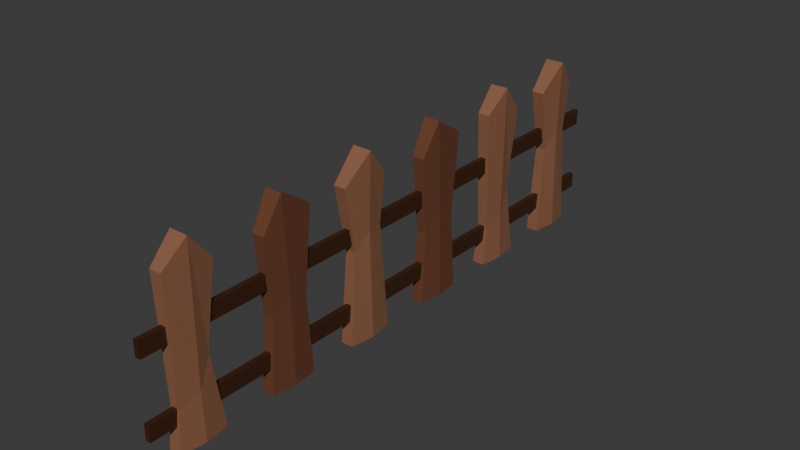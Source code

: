 # Source: valla.blend  (saved by Blender 4.1.23; exported with 4.5.12 LTS)
import bpy
from mathutils import Matrix  # noqa: F401  (used for matrix-valued properties, if any)

bpy.ops.wm.read_factory_settings(use_empty=True)
scene = bpy.context.scene
scene.name = 'Scene'

# ---- materials (node trees are filled in below, after node groups)
mat_material_071 = bpy.data.materials.new('Material.071')
mat_material_071.use_transparent_shadow = False
mat_marron_007 = bpy.data.materials.new('Marron.007')
mat_marron_007.use_transparent_shadow = False
mat_material_072 = bpy.data.materials.new('Material.072')
mat_material_072.alpha_threshold = 0.0
mat_material_072.use_transparent_shadow = False
mat_material_072.roughness = 0.5
mat_material_072.line_color = (0.0, 0.0, 0.0, 1.0)

# ---- material node trees
mat_material_071.use_nodes = True; mat_material_071.node_tree.nodes.clear()
_N = mat_material_071.node_tree.nodes; _L = mat_material_071.node_tree.links
n0 = _N.new('ShaderNodeBsdfPrincipled'); n0.name = 'Principled BSDF'; n0.location = (10, 300)
n0.inputs[0].default_value = (0.04863, 0.01605, 0.003555, 1.0)
n1 = _N.new('ShaderNodeOutputMaterial'); n1.name = 'Material Output'; n1.location = (300, 300)
_L.new(n0.outputs[0], n1.inputs[0])
n1.is_active_output = True
mat_marron_007.use_nodes = True; mat_marron_007.node_tree.nodes.clear()
_N = mat_marron_007.node_tree.nodes; _L = mat_marron_007.node_tree.links
n0 = _N.new('ShaderNodeBsdfPrincipled'); n0.name = 'Principled BSDF'; n0.location = (10, 300)
n0.inputs[0].default_value = (0.2704, 0.1175, 0.06296, 1.0)
n0.inputs[2].default_value = 0.5276
n1 = _N.new('ShaderNodeOutputMaterial'); n1.name = 'Material Output'; n1.location = (300, 300)
_L.new(n0.outputs[0], n1.inputs[0])
n1.is_active_output = True
mat_material_072.use_nodes = True; mat_material_072.node_tree.nodes.clear()
_N = mat_material_072.node_tree.nodes; _L = mat_material_072.node_tree.links
n0 = _N.new('ShaderNodeOutputMaterial'); n0.name = 'Material Output'; n0.location = (300, 300)
n1 = _N.new('ShaderNodeBsdfPrincipled'); n1.name = 'Principled BSDF'; n1.location = (10, 300)
n1.inputs[0].default_value = (0.1522, 0.05549, 0.02887, 1.0)
n1.inputs[3].default_value = 1.45
_L.new(n1.outputs[0], n0.inputs[0])
n0.is_active_output = True

# ---- world
world_world = bpy.data.worlds.new('World'); scene.world = world_world
world_world.use_nodes = True; world_world.node_tree.nodes.clear()
_N = world_world.node_tree.nodes; _L = world_world.node_tree.links
n0 = _N.new('ShaderNodeOutputWorld'); n0.name = 'World Output'; n0.location = (300, 300)
n1 = _N.new('ShaderNodeBackground'); n1.name = 'Background'; n1.location = (10, 300)
n1.inputs[0].default_value = (0.05088, 0.05088, 0.05088, 1.0)
_L.new(n1.outputs[0], n0.inputs[0])
n0.is_active_output = True
world_world.color = (0.05088, 0.05088, 0.05088)
world_world.use_sun_shadow = False
world_world.sun_shadow_jitter_overblur = 0.0

# ---- meshes
me_cube_563 = bpy.data.meshes.new('Cube.563')
me_cube_563.from_pydata([(-1.0, -1.0, -1.0), (-1.0, -1.0, 1.0), (-1.0, 1.0, -1.0), (-1.0, 1.0, 1.0), (1.0, -1.0, -1.0), (1.0, -1.0, 1.0), (1.0, 1.0, -1.0), (1.0, 1.0, 1.0)], [], [(0, 1, 3, 2), (2, 3, 7, 6), (6, 7, 5, 4), (4, 5, 1, 0), (2, 6, 4, 0), (7, 3, 1, 5)])
_uv = me_cube_563.uv_layers.new(name='UVMap')
_uv.uv.foreach_set('vector', [0.375, 0.0, 0.625, 0.0, 0.625, 0.25, 0.375, 0.25, 0.375, 0.25, 0.625, 0.25, 0.625, 0.5, 0.375, 0.5, 0.375, 0.5, 0.625, 0.5, 0.625, 0.75, 0.375, 0.75, 0.375, 0.75, 0.625, 0.75, 0.625, 1.0, 0.375, 1.0, 0.125, 0.5, 0.375, 0.5, 0.375, 0.75, 0.125, 0.75, 0.625, 0.5, 0.875, 0.5, 0.875, 0.75, 0.625, 0.75])
me_cube_563.materials.append(mat_material_071)
me_cube_563.update()
me_cube_549 = bpy.data.meshes.new('Cube.549')
me_cube_549.from_pydata([(-1.0, -1.0, -1.0), (-1.0, -1.17, 1.036), (-1.0, 1.0, -1.0), (-1.0, 0.8679, 1.024), (1.0, -1.0, -1.0), (1.0, -1.17, 1.036), (1.0, 1.0, -1.0), (1.0, 0.8679, 1.024), (-1.565, 0.0, -1.0), (-1.565, 0.0, 1.376), (1.565, 0.0, -1.0), (1.565, 0.0, 1.376), (-0.8446, -0.6748, 0.1993), (-0.8446, 0.6559, 0.3979), (0.8446, 0.6559, 0.3979), (0.8446, -0.6748, 0.1993), (1.322, -0.03775, 0.3974), (-1.322, -0.03775, 0.3974)], [], [(17, 9, 3, 13), (13, 3, 7, 14), (16, 11, 5, 15), (15, 5, 1, 12), (8, 10, 4, 0), (11, 9, 1, 5), (7, 3, 9, 11), (2, 6, 10, 8), (14, 7, 11, 16), (12, 1, 9, 17), (0, 12, 17, 8), (6, 14, 16, 10), (4, 15, 12, 0), (10, 16, 15, 4), (2, 13, 14, 6), (8, 17, 13, 2)])
_uv = me_cube_549.uv_layers.new(name='UVMap')
_uv.uv.foreach_set('vector', [0.5406, 0.125, 0.625, 0.125, 0.625, 0.25, 0.5406, 0.25, 0.5406, 0.25, 0.625, 0.25, 0.625, 0.5, 0.5406, 0.5, 0.5406, 0.625, 0.625, 0.625, 0.625, 0.75, 0.5406, 0.75, 0.5406, 0.75, 0.625, 0.75, 0.625, 1.0, 0.5406, 1.0, 0.125, 0.625, 0.375, 0.625, 0.375, 0.75, 0.125, 0.75, 0.625, 0.625, 0.875, 0.625, 0.875, 0.75, 0.625, 0.75, 0.625, 0.5, 0.875, 0.5, 0.875, 0.625, 0.625, 0.625, 0.125, 0.5, 0.375, 0.5, 0.375, 0.625, 0.125, 0.625, 0.5406, 0.5, 0.625, 0.5, 0.625, 0.625, 0.5406, 0.625, 0.5406, 0.0, 0.625, 0.0, 0.625, 0.125, 0.5406, 0.125, 0.375, 0.0, 0.5406, 0.0, 0.5406, 0.125, 0.375, 0.125, 0.375, 0.5, 0.5406, 0.5, 0.5406, 0.625, 0.375, 0.625, 0.375, 0.75, 0.5406, 0.75, 0.5406, 1.0, 0.375, 1.0, 0.375, 0.625, 0.5406, 0.625, 0.5406, 0.75, 0.375, 0.75, 0.375, 0.25, 0.5406, 0.25, 0.5406, 0.5, 0.375, 0.5, 0.375, 0.125, 0.5406, 0.125, 0.5406, 0.25, 0.375, 0.25])
me_cube_549.materials.append(mat_marron_007)
me_cube_549.update()
me_cube_287 = bpy.data.meshes.new('Cube.287')
me_cube_287.from_pydata([(-1.0, -1.0, -1.0), (-1.0, -0.9811, 1.09), (-1.0, 1.0, -1.0), (-1.0, 1.0, 1.0), (1.0, -1.0, -1.0), (1.0, -0.9811, 1.09), (1.0, 1.0, -1.0), (1.0, 1.0, 1.0), (-1.505, 0.0, -1.0), (-1.505, 0.0, 1.376), (1.505, 0.0, -1.0), (1.505, 0.0, 1.376), (-0.8147, -0.8147, -0.4762), (-0.8147, 0.5317, -0.01878), (0.8148, 0.5317, -0.01878), (0.8148, -0.8147, -0.4762), (1.226, 0.0, -0.397), (-1.226, 0.0, -0.397)], [], [(17, 9, 3, 13), (13, 3, 7, 14), (16, 11, 5, 15), (15, 5, 1, 12), (8, 10, 4, 0), (11, 9, 1, 5), (7, 3, 9, 11), (2, 6, 10, 8), (14, 7, 11, 16), (12, 1, 9, 17), (0, 12, 17, 8), (6, 14, 16, 10), (4, 15, 12, 0), (10, 16, 15, 4), (2, 13, 14, 6), (8, 17, 13, 2)])
_uv = me_cube_287.uv_layers.new(name='UVMap')
_uv.uv.foreach_set('vector', [0.4397, 0.125, 0.625, 0.125, 0.625, 0.25, 0.4397, 0.25, 0.4397, 0.25, 0.625, 0.25, 0.625, 0.5, 0.4397, 0.5, 0.4397, 0.625, 0.625, 0.625, 0.625, 0.75, 0.4397, 0.75, 0.4397, 0.75, 0.625, 0.75, 0.625, 1.0, 0.4397, 1.0, 0.125, 0.625, 0.375, 0.625, 0.375, 0.75, 0.125, 0.75, 0.625, 0.625, 0.875, 0.625, 0.875, 0.75, 0.625, 0.75, 0.625, 0.5, 0.875, 0.5, 0.875, 0.625, 0.625, 0.625, 0.125, 0.5, 0.375, 0.5, 0.375, 0.625, 0.125, 0.625, 0.4397, 0.5, 0.625, 0.5, 0.625, 0.625, 0.4397, 0.625, 0.4397, 0.0, 0.625, 0.0, 0.625, 0.125, 0.4397, 0.125, 0.375, 0.0, 0.4397, 0.0, 0.4397, 0.125, 0.375, 0.125, 0.375, 0.5, 0.4397, 0.5, 0.4397, 0.625, 0.375, 0.625, 0.375, 0.75, 0.4397, 0.75, 0.4397, 1.0, 0.375, 1.0, 0.375, 0.625, 0.4397, 0.625, 0.4397, 0.75, 0.375, 0.75, 0.375, 0.25, 0.4397, 0.25, 0.4397, 0.5, 0.375, 0.5, 0.375, 0.125, 0.4397, 0.125, 0.4397, 0.25, 0.375, 0.25])
me_cube_287.materials.append(mat_marron_007)
me_cube_287.update()
me_cube_266 = bpy.data.meshes.new('Cube.266')
me_cube_266.from_pydata([(-1.0, -1.0, -1.0), (-1.0, -1.0, 0.9398), (-1.0, 1.0, -1.0), (-1.0, 1.113, 1.084), (1.0, -1.0, -1.0), (1.0, -1.0, 0.9398), (1.0, 1.0, -1.0), (1.0, 1.113, 1.084), (-1.372, 0.0, -1.0), (-1.372, -0.2264, 1.358), (1.372, 0.0, -1.0), (1.372, -0.2264, 1.358), (-0.8095, -0.7718, -0.06633), (-0.8095, 0.8095, 0.01192), (0.8096, 0.8095, 0.01192), (0.8096, -0.7718, -0.06633), (1.11, 0.0, 0.1639), (-1.11, 0.0, 0.1639)], [], [(17, 9, 3, 13), (13, 3, 7, 14), (16, 11, 5, 15), (15, 5, 1, 12), (8, 10, 4, 0), (11, 9, 1, 5), (7, 3, 9, 11), (2, 6, 10, 8), (14, 7, 11, 16), (12, 1, 9, 17), (0, 12, 17, 8), (6, 14, 16, 10), (4, 15, 12, 0), (10, 16, 15, 4), (2, 13, 14, 6), (8, 17, 13, 2)])
_uv = me_cube_266.uv_layers.new(name='UVMap')
_uv.uv.foreach_set('vector', [0.5, 0.125, 0.625, 0.125, 0.625, 0.25, 0.5, 0.25, 0.5, 0.25, 0.625, 0.25, 0.625, 0.5, 0.5, 0.5, 0.5, 0.625, 0.625, 0.625, 0.625, 0.75, 0.5, 0.75, 0.5, 0.75, 0.625, 0.75, 0.625, 1.0, 0.5, 1.0, 0.125, 0.625, 0.375, 0.625, 0.375, 0.75, 0.125, 0.75, 0.625, 0.625, 0.875, 0.625, 0.875, 0.75, 0.625, 0.75, 0.625, 0.5, 0.875, 0.5, 0.875, 0.625, 0.625, 0.625, 0.125, 0.5, 0.375, 0.5, 0.375, 0.625, 0.125, 0.625, 0.5, 0.5, 0.625, 0.5, 0.625, 0.625, 0.5, 0.625, 0.5, 0.0, 0.625, 0.0, 0.625, 0.125, 0.5, 0.125, 0.375, 0.0, 0.5, 0.0, 0.5, 0.125, 0.375, 0.125, 0.375, 0.5, 0.5, 0.5, 0.5, 0.625, 0.375, 0.625, 0.375, 0.75, 0.5, 0.75, 0.5, 1.0, 0.375, 1.0, 0.375, 0.625, 0.5, 0.625, 0.5, 0.75, 0.375, 0.75, 0.375, 0.25, 0.5, 0.25, 0.5, 0.5, 0.375, 0.5, 0.375, 0.125, 0.5, 0.125, 0.5, 0.25, 0.375, 0.25])
me_cube_266.materials.append(mat_material_072)
me_cube_266.update()

# ---- objects
ob_cube_8645 = bpy.data.objects.new('Cube.8645', me_cube_563)
ob_cube_8644 = bpy.data.objects.new('Cube.8644', me_cube_563)
ob_cube_8643 = bpy.data.objects.new('Cube.8643', me_cube_549)
ob_cube_8642 = bpy.data.objects.new('Cube.8642', me_cube_287)
ob_cube_8641 = bpy.data.objects.new('Cube.8641', me_cube_266)
ob_cube_8640 = bpy.data.objects.new('Cube.8640', me_cube_549)
ob_cube_8639 = bpy.data.objects.new('Cube.8639', me_cube_287)
ob_cube_8638 = bpy.data.objects.new('Cube.8638', me_cube_266)

# ---- transforms, parenting, visibility, modifiers, constraints
ob_cube_8645.location = (-1.325, 3.256, 6.671)
ob_cube_8645.scale = (0.1095, 11.99, 0.3248)
ob_cube_8644.location = (-1.325, 3.256, 3.637)
ob_cube_8644.scale = (0.1095, 11.99, 0.3248)
ob_cube_8643.location = (-1.325, 1.239, 5.46)
ob_cube_8643.scale = (0.2519, 1.0, 3.135)
ob_cube_8642.location = (-1.325, -6.795, 5.46)
ob_cube_8642.scale = (0.2519, 1.0, 3.135)
ob_cube_8641.location = (-1.325, -2.729, 5.46)
ob_cube_8641.scale = (0.2519, 1.0, 3.135)
ob_cube_8640.location = (-1.325, 13.26, 5.413)
ob_cube_8640.scale = (0.2519, 1.0, 3.135)
ob_cube_8639.location = (-1.325, 9.301, 5.413)
ob_cube_8639.scale = (0.2519, 1.0, 3.135)
ob_cube_8638.location = (-1.325, 5.291, 5.413)
ob_cube_8638.scale = (0.2519, 1.0, 3.135)

# ---- collection membership
scene.collection.objects.link(ob_cube_8645)
scene.collection.objects.link(ob_cube_8644)
scene.collection.objects.link(ob_cube_8643)
scene.collection.objects.link(ob_cube_8642)
scene.collection.objects.link(ob_cube_8641)
scene.collection.objects.link(ob_cube_8640)
scene.collection.objects.link(ob_cube_8639)
scene.collection.objects.link(ob_cube_8638)

# ---- scene / render settings (as saved in the file)
scene.frame_start = 1; scene.frame_end = 250; scene.frame_set(1)
scene.render.engine = 'BLENDER_EEVEE_NEXT'
scene.cycles.sampling_pattern = 'TABULATED_SOBOL'
scene.eevee.ray_tracing_options.trace_max_roughness = 0.0
bpy.context.view_layer.update()

# ---- added for rendering (the .blend has no active camera and no usable light): camera, sun
cam_auto = bpy.data.cameras.new('AutoCamera')
cam_auto.lens = 50.0
cam_auto.sensor_width = 36.0
cam_auto.clip_end = 1000.0
ob_auto_camera = bpy.data.objects.new('AutoCamera', cam_auto)
scene.collection.objects.link(ob_auto_camera)
ob_auto_camera.location = (21.9388, -24.6608, 24.6365)
ob_auto_camera.rotation_euler = (1.09748, -7.21219e-08, 0.694738)
scene.camera = ob_auto_camera
light_auto_sun = bpy.data.lights.new('AutoSun', 'SUN')
light_auto_sun.energy = 3.0
light_auto_sun.angle = 0.0523599
ob_auto_sun = bpy.data.objects.new('AutoSun', light_auto_sun)
scene.collection.objects.link(ob_auto_sun)
ob_auto_sun.rotation_euler = (0.872665, 0.174533, 0.523599)
bpy.context.view_layer.update()
